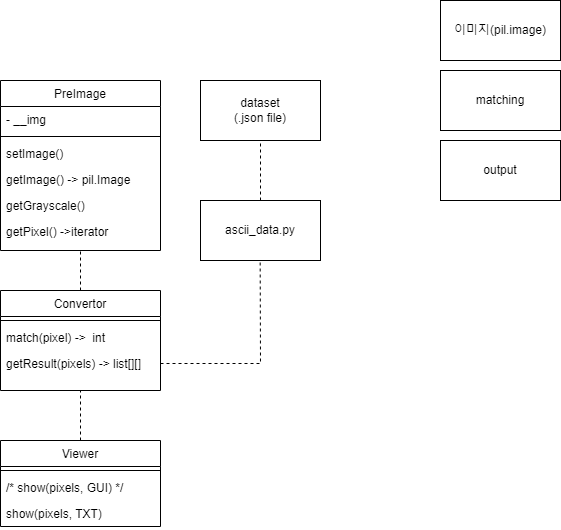

The diagram above was exported from draw.io. Its source (the exported page's mxGraphModel, read from the mxfile embedded in the PNG):
<mxGraphModel dx="547" dy="647" grid="1" gridSize="10" guides="1" tooltips="1" connect="1" arrows="1" fold="1" page="1" pageScale="1" pageWidth="827" pageHeight="1169" math="0" shadow="0">
  <root>
    <mxCell id="WIyWlLk6GJQsqaUBKTNV-0" />
    <mxCell id="WIyWlLk6GJQsqaUBKTNV-1" parent="WIyWlLk6GJQsqaUBKTNV-0" />
    <mxCell id="zkfFHV4jXpPFQw0GAbJ--17" value="PreImage" style="swimlane;fontStyle=0;align=center;verticalAlign=top;childLayout=stackLayout;horizontal=1;startSize=26;horizontalStack=0;resizeParent=1;resizeLast=0;collapsible=1;marginBottom=0;rounded=0;shadow=0;strokeWidth=1;" parent="WIyWlLk6GJQsqaUBKTNV-1" vertex="1">
      <mxGeometry x="160" y="120" width="160" height="170" as="geometry">
        <mxRectangle x="550" y="140" width="160" height="26" as="alternateBounds" />
      </mxGeometry>
    </mxCell>
    <mxCell id="QHOc1M8xW66VehqhvRgD-10" value="- __img" style="text;align=left;verticalAlign=top;spacingLeft=4;spacingRight=4;overflow=hidden;rotatable=0;points=[[0,0.5],[1,0.5]];portConstraint=eastwest;" parent="zkfFHV4jXpPFQw0GAbJ--17" vertex="1">
      <mxGeometry y="26" width="160" height="26" as="geometry" />
    </mxCell>
    <mxCell id="zkfFHV4jXpPFQw0GAbJ--23" value="" style="line;html=1;strokeWidth=1;align=left;verticalAlign=middle;spacingTop=-1;spacingLeft=3;spacingRight=3;rotatable=0;labelPosition=right;points=[];portConstraint=eastwest;" parent="zkfFHV4jXpPFQw0GAbJ--17" vertex="1">
      <mxGeometry y="52" width="160" height="8" as="geometry" />
    </mxCell>
    <mxCell id="QHOc1M8xW66VehqhvRgD-7" value="setImage()" style="text;align=left;verticalAlign=top;spacingLeft=4;spacingRight=4;overflow=hidden;rotatable=0;points=[[0,0.5],[1,0.5]];portConstraint=eastwest;" parent="zkfFHV4jXpPFQw0GAbJ--17" vertex="1">
      <mxGeometry y="60" width="160" height="26" as="geometry" />
    </mxCell>
    <mxCell id="QHOc1M8xW66VehqhvRgD-8" value="getImage() -&gt; pil.Image" style="text;align=left;verticalAlign=top;spacingLeft=4;spacingRight=4;overflow=hidden;rotatable=0;points=[[0,0.5],[1,0.5]];portConstraint=eastwest;" parent="zkfFHV4jXpPFQw0GAbJ--17" vertex="1">
      <mxGeometry y="86" width="160" height="26" as="geometry" />
    </mxCell>
    <mxCell id="zkfFHV4jXpPFQw0GAbJ--24" value="getGrayscale()" style="text;align=left;verticalAlign=top;spacingLeft=4;spacingRight=4;overflow=hidden;rotatable=0;points=[[0,0.5],[1,0.5]];portConstraint=eastwest;" parent="zkfFHV4jXpPFQw0GAbJ--17" vertex="1">
      <mxGeometry y="112" width="160" height="26" as="geometry" />
    </mxCell>
    <mxCell id="QHOc1M8xW66VehqhvRgD-9" value="getPixel() -&gt;iterator" style="text;align=left;verticalAlign=top;spacingLeft=4;spacingRight=4;overflow=hidden;rotatable=0;points=[[0,0.5],[1,0.5]];portConstraint=eastwest;" parent="zkfFHV4jXpPFQw0GAbJ--17" vertex="1">
      <mxGeometry y="138" width="160" height="26" as="geometry" />
    </mxCell>
    <mxCell id="QHOc1M8xW66VehqhvRgD-2" value="이미지(pil.image)" style="rounded=0;whiteSpace=wrap;html=1;" parent="WIyWlLk6GJQsqaUBKTNV-1" vertex="1">
      <mxGeometry x="600" y="40" width="120" height="60" as="geometry" />
    </mxCell>
    <mxCell id="QHOc1M8xW66VehqhvRgD-3" value="matching" style="rounded=0;whiteSpace=wrap;html=1;" parent="WIyWlLk6GJQsqaUBKTNV-1" vertex="1">
      <mxGeometry x="600" y="110" width="120" height="60" as="geometry" />
    </mxCell>
    <mxCell id="QHOc1M8xW66VehqhvRgD-4" value="output" style="rounded=0;whiteSpace=wrap;html=1;" parent="WIyWlLk6GJQsqaUBKTNV-1" vertex="1">
      <mxGeometry x="600" y="180" width="120" height="60" as="geometry" />
    </mxCell>
    <mxCell id="QHOc1M8xW66VehqhvRgD-5" value="dataset&lt;br&gt;(.json file)" style="rounded=0;whiteSpace=wrap;html=1;" parent="WIyWlLk6GJQsqaUBKTNV-1" vertex="1">
      <mxGeometry x="360" y="120" width="120" height="60" as="geometry" />
    </mxCell>
    <mxCell id="QHOc1M8xW66VehqhvRgD-19" value="Convertor" style="swimlane;fontStyle=0;align=center;verticalAlign=top;childLayout=stackLayout;horizontal=1;startSize=26;horizontalStack=0;resizeParent=1;resizeLast=0;collapsible=1;marginBottom=0;rounded=0;shadow=0;strokeWidth=1;" parent="WIyWlLk6GJQsqaUBKTNV-1" vertex="1">
      <mxGeometry x="160" y="330" width="160" height="100" as="geometry">
        <mxRectangle x="550" y="140" width="160" height="26" as="alternateBounds" />
      </mxGeometry>
    </mxCell>
    <mxCell id="QHOc1M8xW66VehqhvRgD-21" value="" style="line;html=1;strokeWidth=1;align=left;verticalAlign=middle;spacingTop=-1;spacingLeft=3;spacingRight=3;rotatable=0;labelPosition=right;points=[];portConstraint=eastwest;" parent="QHOc1M8xW66VehqhvRgD-19" vertex="1">
      <mxGeometry y="26" width="160" height="8" as="geometry" />
    </mxCell>
    <mxCell id="QHOc1M8xW66VehqhvRgD-25" value="match(pixel) -&gt;  int" style="text;align=left;verticalAlign=top;spacingLeft=4;spacingRight=4;overflow=hidden;rotatable=0;points=[[0,0.5],[1,0.5]];portConstraint=eastwest;" parent="QHOc1M8xW66VehqhvRgD-19" vertex="1">
      <mxGeometry y="34" width="160" height="26" as="geometry" />
    </mxCell>
    <mxCell id="QHOc1M8xW66VehqhvRgD-27" value="getResult(pixels) -&gt; list[][]" style="text;align=left;verticalAlign=top;spacingLeft=4;spacingRight=4;overflow=hidden;rotatable=0;points=[[0,0.5],[1,0.5]];portConstraint=eastwest;" parent="QHOc1M8xW66VehqhvRgD-19" vertex="1">
      <mxGeometry y="60" width="160" height="26" as="geometry" />
    </mxCell>
    <mxCell id="QHOc1M8xW66VehqhvRgD-31" value="" style="endArrow=none;dashed=1;html=1;rounded=0;entryX=0.5;entryY=1;entryDx=0;entryDy=0;exitX=0.5;exitY=0;exitDx=0;exitDy=0;" parent="WIyWlLk6GJQsqaUBKTNV-1" source="QHOc1M8xW66VehqhvRgD-19" target="zkfFHV4jXpPFQw0GAbJ--17" edge="1">
      <mxGeometry width="50" height="50" relative="1" as="geometry">
        <mxPoint x="240" y="330" as="sourcePoint" />
        <mxPoint x="290" y="280" as="targetPoint" />
      </mxGeometry>
    </mxCell>
    <mxCell id="QHOc1M8xW66VehqhvRgD-32" value="" style="endArrow=none;dashed=1;html=1;rounded=0;entryX=0.5;entryY=1;entryDx=0;entryDy=0;exitX=0.5;exitY=0;exitDx=0;exitDy=0;" parent="WIyWlLk6GJQsqaUBKTNV-1" source="QHOc1M8xW66VehqhvRgD-40" target="QHOc1M8xW66VehqhvRgD-5" edge="1">
      <mxGeometry width="50" height="50" relative="1" as="geometry">
        <mxPoint x="419.71" y="220" as="sourcePoint" />
        <mxPoint x="419.71" y="180" as="targetPoint" />
        <Array as="points" />
      </mxGeometry>
    </mxCell>
    <mxCell id="QHOc1M8xW66VehqhvRgD-33" value="Viewer" style="swimlane;fontStyle=0;align=center;verticalAlign=top;childLayout=stackLayout;horizontal=1;startSize=26;horizontalStack=0;resizeParent=1;resizeLast=0;collapsible=1;marginBottom=0;rounded=0;shadow=0;strokeWidth=1;" parent="WIyWlLk6GJQsqaUBKTNV-1" vertex="1">
      <mxGeometry x="160" y="480" width="160" height="86" as="geometry">
        <mxRectangle x="550" y="140" width="160" height="26" as="alternateBounds" />
      </mxGeometry>
    </mxCell>
    <mxCell id="QHOc1M8xW66VehqhvRgD-34" value="" style="line;html=1;strokeWidth=1;align=left;verticalAlign=middle;spacingTop=-1;spacingLeft=3;spacingRight=3;rotatable=0;labelPosition=right;points=[];portConstraint=eastwest;" parent="QHOc1M8xW66VehqhvRgD-33" vertex="1">
      <mxGeometry y="26" width="160" height="8" as="geometry" />
    </mxCell>
    <mxCell id="QHOc1M8xW66VehqhvRgD-35" value="/* show(pixels, GUI) */" style="text;align=left;verticalAlign=top;spacingLeft=4;spacingRight=4;overflow=hidden;rotatable=0;points=[[0,0.5],[1,0.5]];portConstraint=eastwest;" parent="QHOc1M8xW66VehqhvRgD-33" vertex="1">
      <mxGeometry y="34" width="160" height="26" as="geometry" />
    </mxCell>
    <mxCell id="QHOc1M8xW66VehqhvRgD-42" value="show(pixels, TXT)" style="text;align=left;verticalAlign=top;spacingLeft=4;spacingRight=4;overflow=hidden;rotatable=0;points=[[0,0.5],[1,0.5]];portConstraint=eastwest;" parent="QHOc1M8xW66VehqhvRgD-33" vertex="1">
      <mxGeometry y="60" width="160" height="26" as="geometry" />
    </mxCell>
    <mxCell id="QHOc1M8xW66VehqhvRgD-38" value="" style="endArrow=none;dashed=1;html=1;rounded=0;entryX=0.5;entryY=1;entryDx=0;entryDy=0;exitX=0.5;exitY=0;exitDx=0;exitDy=0;" parent="WIyWlLk6GJQsqaUBKTNV-1" source="QHOc1M8xW66VehqhvRgD-33" target="QHOc1M8xW66VehqhvRgD-19" edge="1">
      <mxGeometry width="50" height="50" relative="1" as="geometry">
        <mxPoint x="239.71" y="530" as="sourcePoint" />
        <mxPoint x="239.71" y="490" as="targetPoint" />
      </mxGeometry>
    </mxCell>
    <mxCell id="QHOc1M8xW66VehqhvRgD-40" value="ascii_data.py" style="rounded=0;whiteSpace=wrap;html=1;" parent="WIyWlLk6GJQsqaUBKTNV-1" vertex="1">
      <mxGeometry x="360" y="240" width="120" height="60" as="geometry" />
    </mxCell>
    <mxCell id="QHOc1M8xW66VehqhvRgD-41" value="" style="endArrow=none;dashed=1;html=1;rounded=0;entryX=0.5;entryY=1;entryDx=0;entryDy=0;exitX=1;exitY=0.5;exitDx=0;exitDy=0;" parent="WIyWlLk6GJQsqaUBKTNV-1" source="QHOc1M8xW66VehqhvRgD-27" edge="1">
      <mxGeometry width="50" height="50" relative="1" as="geometry">
        <mxPoint x="419.66" y="360" as="sourcePoint" />
        <mxPoint x="419.66" y="300" as="targetPoint" />
        <Array as="points">
          <mxPoint x="420" y="403" />
        </Array>
      </mxGeometry>
    </mxCell>
  </root>
</mxGraphModel>